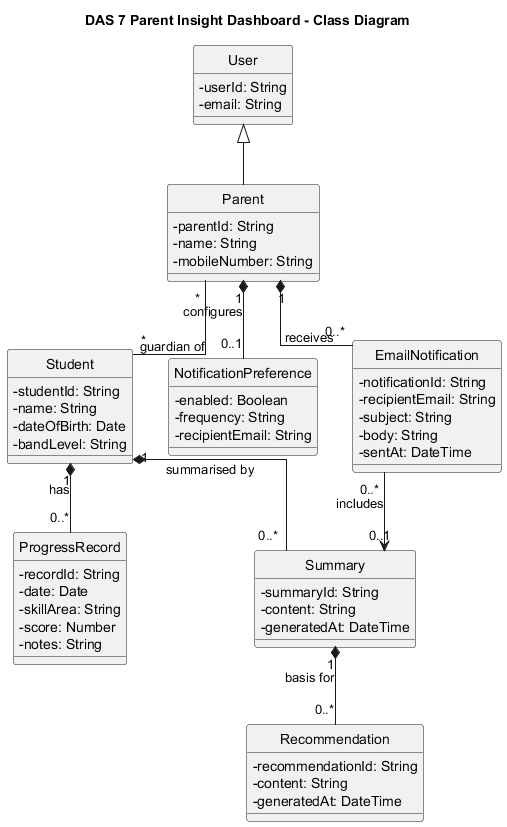

The diagram above was rendered by PlantUML. Its source (embedded in the PNG):
@startuml
title DAS 7 Parent Insight Dashboard - Class Diagram

top to bottom direction
hide circle
skinparam shadowing false
skinparam classAttributeIconSize 0
skinparam linetype ortho

class User {
  -userId: String
  -email: String
}

class Parent {
  -parentId: String
  -name: String
  -mobileNumber: String
}

class Student {
  -studentId: String
  -name: String
  -dateOfBirth: Date
  -bandLevel: String
}

class ProgressRecord {
  -recordId: String
  -date: Date
  -skillArea: String
  -score: Number
  -notes: String
}

class Summary {
  -summaryId: String
  -content: String
  -generatedAt: DateTime
}

class Recommendation {
  -recommendationId: String
  -content: String
  -generatedAt: DateTime
}

class NotificationPreference {
  -enabled: Boolean
  -frequency: String
  -recipientEmail: String
}

class EmailNotification {
  -notificationId: String
  -recipientEmail: String
  -subject: String
  -body: String
  -sentAt: DateTime
}

User <|-- Parent
Parent "*" -- "*" Student : guardian of
Student "1" *-- "0..*" ProgressRecord : has
Student "1" *-- "0..*" Summary : summarised by
Summary "1" *-- "0..*" Recommendation : basis for
Parent "1" *-- "0..1" NotificationPreference : configures
Parent "1" *-- "0..*" EmailNotification : receives
EmailNotification "0..*" --> "0..1" Summary : includes

@enduml